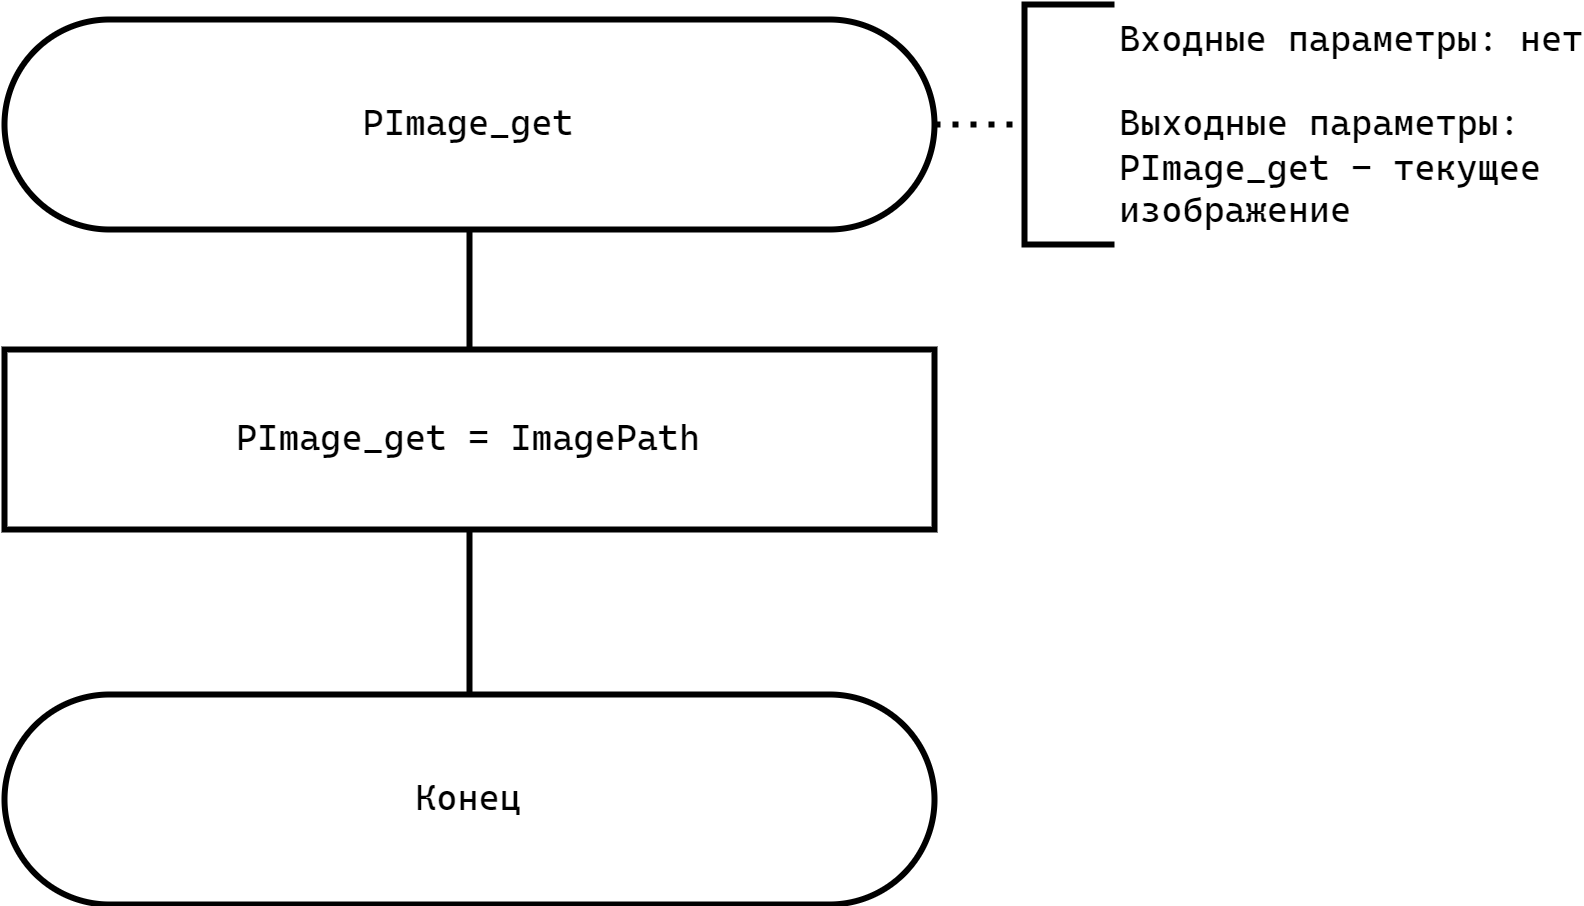

The diagram above was exported from draw.io. Its source (the exported page's mxGraphModel, read from the mxfile embedded in the PNG):
<mxGraphModel dx="1434" dy="746" grid="1" gridSize="10" guides="1" tooltips="1" connect="1" arrows="1" fold="1" page="1" pageScale="1" pageWidth="827" pageHeight="1169" math="0" shadow="0">
  <root>
    <mxCell id="GlNTLzboWV2sWGnpTo49-0" />
    <mxCell id="GlNTLzboWV2sWGnpTo49-1" parent="GlNTLzboWV2sWGnpTo49-0" />
    <mxCell id="GlNTLzboWV2sWGnpTo49-2" style="edgeStyle=orthogonalEdgeStyle;rounded=0;orthogonalLoop=1;jettySize=auto;html=1;exitX=0.5;exitY=1;exitDx=0;exitDy=0;entryX=0.5;entryY=0;entryDx=0;entryDy=0;fontFamily=Helvetica;fontSize=12;fontColor=default;endArrow=none;endFill=0;strokeWidth=2;" edge="1" parent="GlNTLzboWV2sWGnpTo49-1" source="GlNTLzboWV2sWGnpTo49-3" target="GlNTLzboWV2sWGnpTo49-6">
      <mxGeometry relative="1" as="geometry" />
    </mxCell>
    <mxCell id="GlNTLzboWV2sWGnpTo49-3" value="&lt;font face=&quot;Cascadia Mono&quot;&gt;PImage_get&lt;/font&gt;" style="rounded=1;whiteSpace=wrap;html=1;arcSize=50;strokeWidth=2;" vertex="1" parent="GlNTLzboWV2sWGnpTo49-1">
      <mxGeometry x="190" y="55" width="310" height="70" as="geometry" />
    </mxCell>
    <mxCell id="GlNTLzboWV2sWGnpTo49-4" value="&lt;font face=&quot;Cascadia Mono&quot;&gt;Входные параметры: нет&lt;/font&gt;&lt;div&gt;&lt;div&gt;&lt;font face=&quot;Cascadia Mono&quot;&gt;&lt;br&gt;Выходные параметры:&amp;nbsp;&lt;br&gt;&lt;/font&gt;&lt;span style=&quot;font-family: &amp;quot;Cascadia Mono&amp;quot;; text-align: center; text-wrap: wrap; background-color: initial;&quot;&gt;PImage_get -&amp;nbsp;&lt;/span&gt;&lt;span style=&quot;background-color: initial; font-family: &amp;quot;Cascadia Mono&amp;quot;; text-align: center; text-wrap: wrap;&quot;&gt;текущее изображение&lt;/span&gt;&lt;/div&gt;&lt;/div&gt;" style="strokeWidth=2;html=1;shape=mxgraph.flowchart.annotation_1;align=left;pointerEvents=1;rounded=1;strokeColor=default;verticalAlign=middle;fontFamily=Helvetica;fontSize=12;fontColor=default;fillColor=default;spacingLeft=30;" vertex="1" parent="GlNTLzboWV2sWGnpTo49-1">
      <mxGeometry x="530" y="50" width="30" height="80" as="geometry" />
    </mxCell>
    <mxCell id="GlNTLzboWV2sWGnpTo49-5" style="rounded=0;orthogonalLoop=1;jettySize=auto;html=1;exitX=1;exitY=0.5;exitDx=0;exitDy=0;entryX=0;entryY=0.5;entryDx=0;entryDy=0;entryPerimeter=0;fontFamily=Helvetica;fontSize=12;fontColor=default;dashed=1;strokeWidth=2;endArrow=none;endFill=0;dashPattern=1 2;" edge="1" parent="GlNTLzboWV2sWGnpTo49-1" source="GlNTLzboWV2sWGnpTo49-3" target="GlNTLzboWV2sWGnpTo49-4">
      <mxGeometry relative="1" as="geometry" />
    </mxCell>
    <mxCell id="GlNTLzboWV2sWGnpTo49-6" value="PImage_get&amp;nbsp;=&amp;nbsp;ImagePath" style="rounded=0;whiteSpace=wrap;html=1;strokeColor=default;strokeWidth=2;align=center;verticalAlign=middle;fontFamily=Cascadia Mono;fontSize=12;fontColor=default;fillColor=default;" vertex="1" parent="GlNTLzboWV2sWGnpTo49-1">
      <mxGeometry x="190" y="165" width="310" height="60" as="geometry" />
    </mxCell>
    <mxCell id="GlNTLzboWV2sWGnpTo49-7" value="&lt;font face=&quot;Cascadia Mono&quot;&gt;Конец&lt;/font&gt;" style="rounded=1;whiteSpace=wrap;html=1;arcSize=50;strokeWidth=2;" vertex="1" parent="GlNTLzboWV2sWGnpTo49-1">
      <mxGeometry x="190" y="280" width="310" height="70" as="geometry" />
    </mxCell>
    <mxCell id="GlNTLzboWV2sWGnpTo49-8" style="edgeStyle=orthogonalEdgeStyle;shape=connector;rounded=0;orthogonalLoop=1;jettySize=auto;html=1;exitX=0.5;exitY=0;exitDx=0;exitDy=0;entryX=0.5;entryY=1;entryDx=0;entryDy=0;labelBackgroundColor=default;strokeColor=default;strokeWidth=2;align=center;verticalAlign=middle;fontFamily=Helvetica;fontSize=12;fontColor=default;endArrow=none;endFill=0;" edge="1" parent="GlNTLzboWV2sWGnpTo49-1" source="GlNTLzboWV2sWGnpTo49-7" target="GlNTLzboWV2sWGnpTo49-6">
      <mxGeometry relative="1" as="geometry">
        <mxPoint x="365" y="245" as="sourcePoint" />
        <mxPoint x="345" y="420" as="targetPoint" />
      </mxGeometry>
    </mxCell>
  </root>
</mxGraphModel>